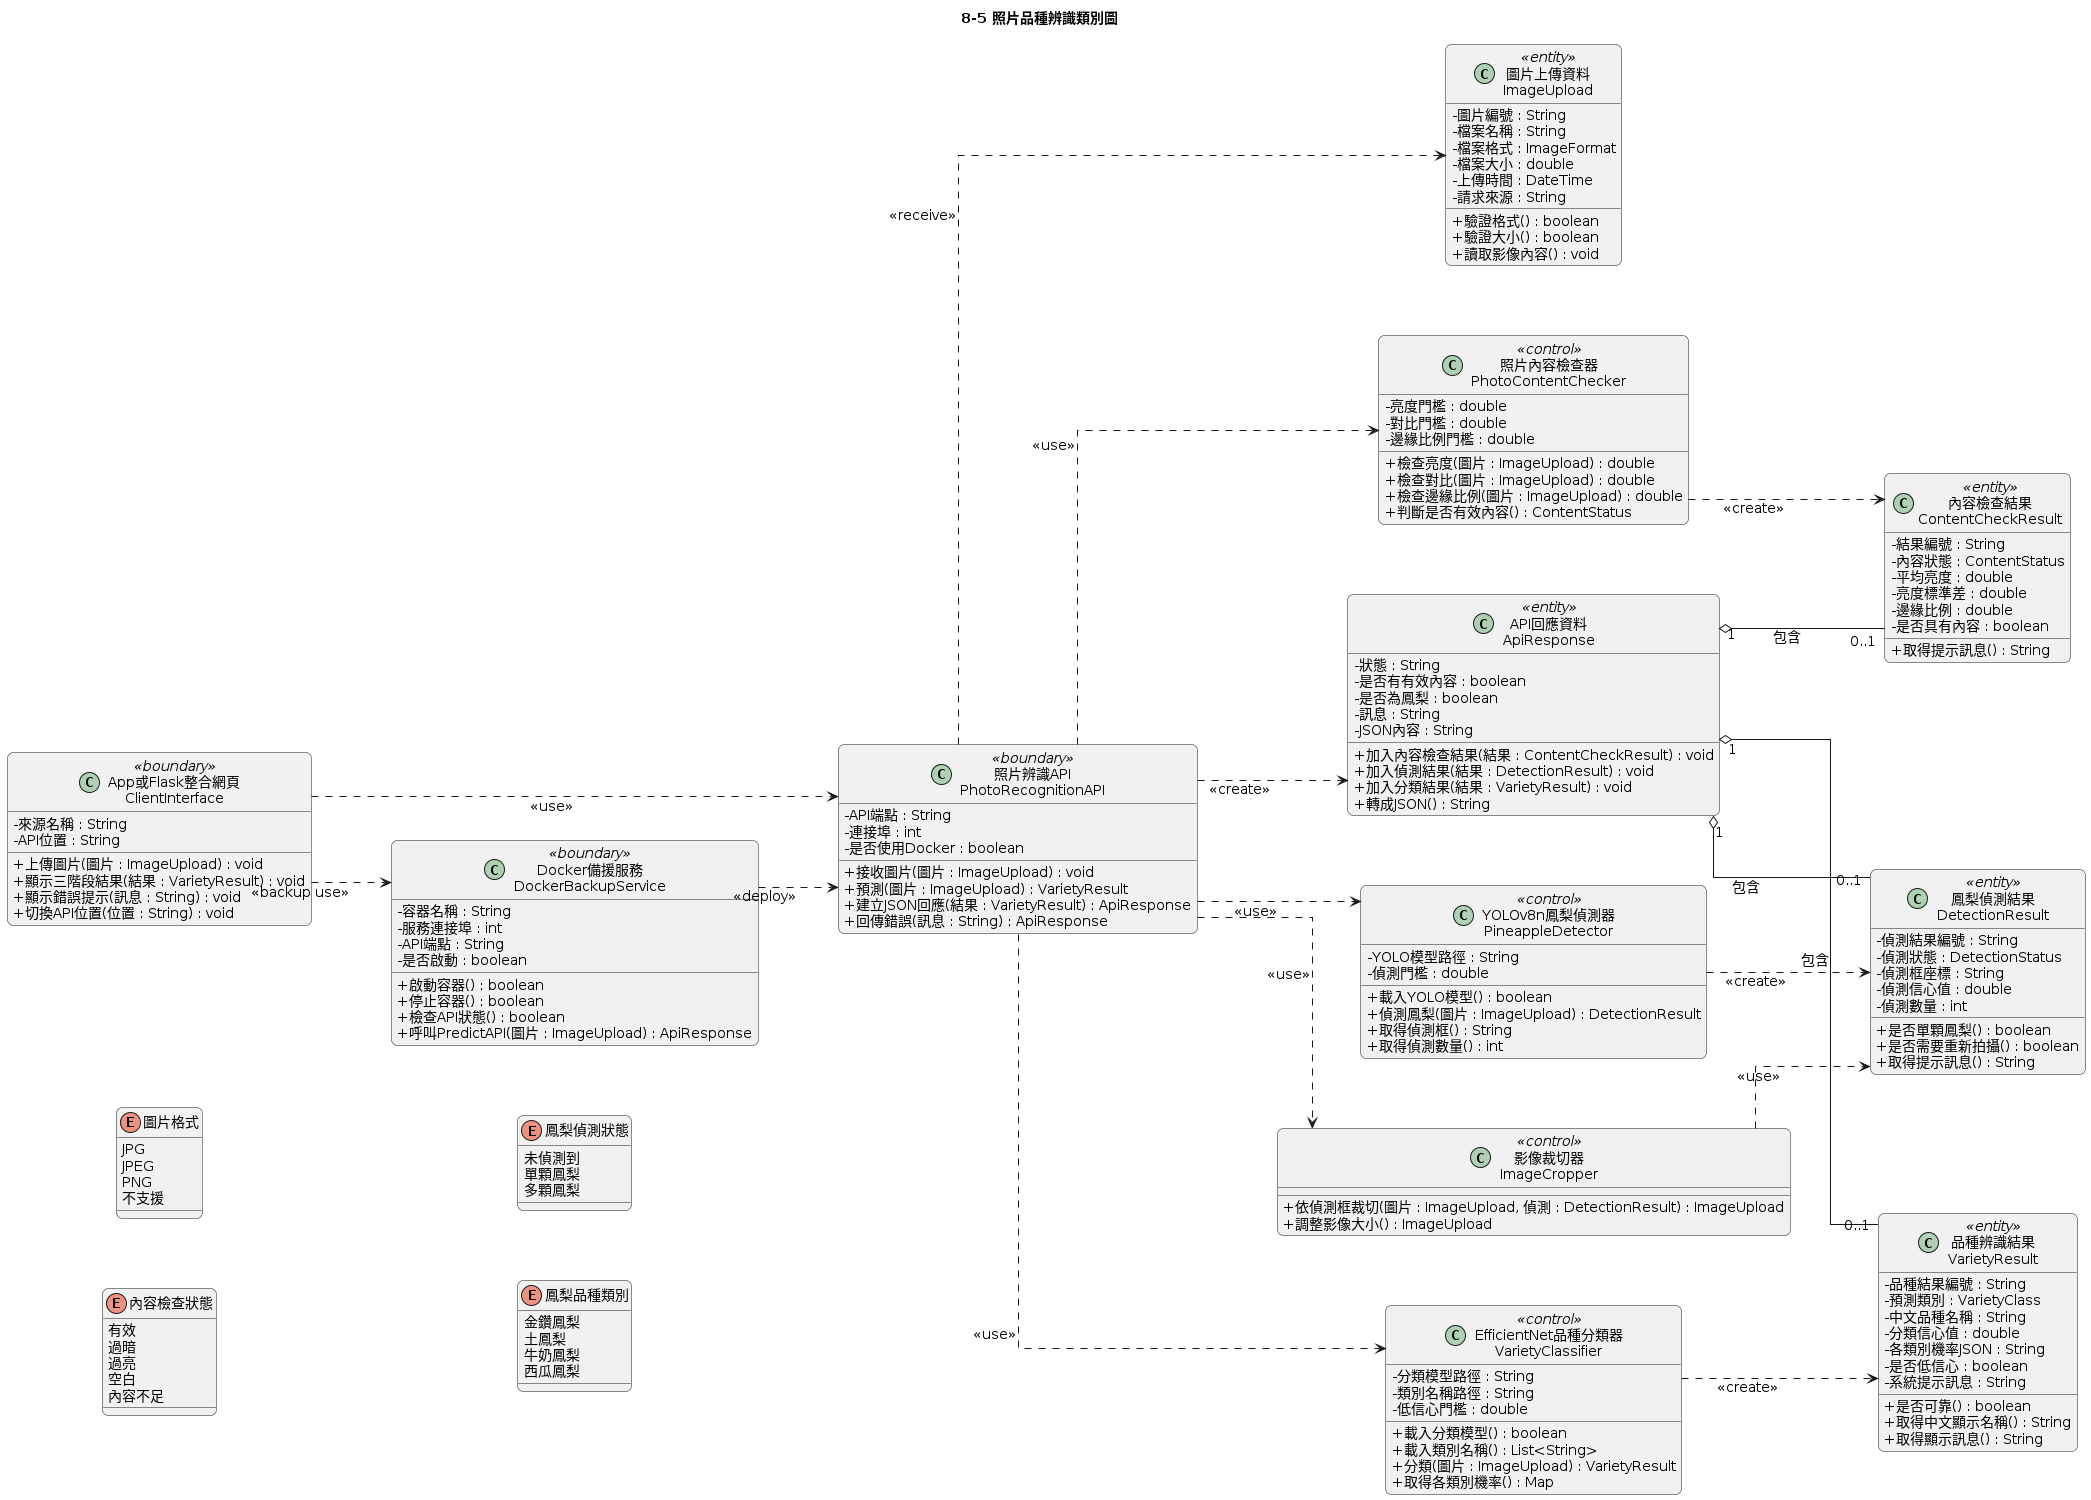

The diagram above was rendered by PlantUML. Its source (embedded in the PNG):
@startuml
title 8-5 照片品種辨識類別圖

left to right direction

skinparam classAttributeIconSize 0
skinparam linetype ortho
skinparam nodesep 70
skinparam ranksep 80
skinparam shadowing false
skinparam roundcorner 12
skinparam defaultFontSize 14

enum "圖片格式" as ImageFormat {
  JPG
  JPEG
  PNG
  不支援
}

enum "內容檢查狀態" as ContentStatus {
  有效
  過暗
  過亮
  空白
  內容不足
}

enum "鳳梨偵測狀態" as DetectionStatus {
  未偵測到
  單顆鳳梨
  多顆鳳梨
}

enum "鳳梨品種類別" as VarietyClass {
  金鑽鳳梨
  土鳳梨
  牛奶鳳梨
  西瓜鳳梨
}

class "App或Flask整合網頁\nClientInterface" as ClientInterface <<boundary>> {
  - 來源名稱 : String
  - API位置 : String
  + 上傳圖片(圖片 : ImageUpload) : void
  + 顯示三階段結果(結果 : VarietyResult) : void
  + 顯示錯誤提示(訊息 : String) : void
  + 切換API位置(位置 : String) : void
}

class "照片辨識API\nPhotoRecognitionAPI" as PhotoRecognitionAPI <<boundary>> {
  - API端點 : String
  - 連接埠 : int
  - 是否使用Docker : boolean
  + 接收圖片(圖片 : ImageUpload) : void
  + 預測(圖片 : ImageUpload) : VarietyResult
  + 建立JSON回應(結果 : VarietyResult) : ApiResponse
  + 回傳錯誤(訊息 : String) : ApiResponse
}

class "圖片上傳資料\nImageUpload" as ImageUpload <<entity>> {
  - 圖片編號 : String
  - 檔案名稱 : String
  - 檔案格式 : ImageFormat
  - 檔案大小 : double
  - 上傳時間 : DateTime
  - 請求來源 : String
  + 驗證格式() : boolean
  + 驗證大小() : boolean
  + 讀取影像內容() : void
}

class "照片內容檢查器\nPhotoContentChecker" as PhotoContentChecker <<control>> {
  - 亮度門檻 : double
  - 對比門檻 : double
  - 邊緣比例門檻 : double
  + 檢查亮度(圖片 : ImageUpload) : double
  + 檢查對比(圖片 : ImageUpload) : double
  + 檢查邊緣比例(圖片 : ImageUpload) : double
  + 判斷是否有效內容() : ContentStatus
}

class "內容檢查結果\nContentCheckResult" as ContentCheckResult <<entity>> {
  - 結果編號 : String
  - 內容狀態 : ContentStatus
  - 平均亮度 : double
  - 亮度標準差 : double
  - 邊緣比例 : double
  - 是否具有內容 : boolean
  + 取得提示訊息() : String
}

class "YOLOv8n鳳梨偵測器\nPineappleDetector" as PineappleDetector <<control>> {
  - YOLO模型路徑 : String
  - 偵測門檻 : double
  + 載入YOLO模型() : boolean
  + 偵測鳳梨(圖片 : ImageUpload) : DetectionResult
  + 取得偵測框() : String
  + 取得偵測數量() : int
}

class "鳳梨偵測結果\nDetectionResult" as DetectionResult <<entity>> {
  - 偵測結果編號 : String
  - 偵測狀態 : DetectionStatus
  - 偵測框座標 : String
  - 偵測信心值 : double
  - 偵測數量 : int
  + 是否單顆鳳梨() : boolean
  + 是否需要重新拍攝() : boolean
  + 取得提示訊息() : String
}

class "影像裁切器\nImageCropper" as ImageCropper <<control>> {
  + 依偵測框裁切(圖片 : ImageUpload, 偵測 : DetectionResult) : ImageUpload
  + 調整影像大小() : ImageUpload
}

class "EfficientNet品種分類器\nVarietyClassifier" as VarietyClassifier <<control>> {
  - 分類模型路徑 : String
  - 類別名稱路徑 : String
  - 低信心門檻 : double
  + 載入分類模型() : boolean
  + 載入類別名稱() : List<String>
  + 分類(圖片 : ImageUpload) : VarietyResult
  + 取得各類別機率() : Map
}

class "品種辨識結果\nVarietyResult" as VarietyResult <<entity>> {
  - 品種結果編號 : String
  - 預測類別 : VarietyClass
  - 中文品種名稱 : String
  - 分類信心值 : double
  - 各類別機率JSON : String
  - 是否低信心 : boolean
  - 系統提示訊息 : String
  + 是否可靠() : boolean
  + 取得中文顯示名稱() : String
  + 取得顯示訊息() : String
}

class "API回應資料\nApiResponse" as ApiResponse <<entity>> {
  - 狀態 : String
  - 是否有有效內容 : boolean
  - 是否為鳳梨 : boolean
  - 訊息 : String
  - JSON內容 : String
  + 加入內容檢查結果(結果 : ContentCheckResult) : void
  + 加入偵測結果(結果 : DetectionResult) : void
  + 加入分類結果(結果 : VarietyResult) : void
  + 轉成JSON() : String
}

class "Docker備援服務\nDockerBackupService" as DockerBackupService <<boundary>> {
  - 容器名稱 : String
  - 服務連接埠 : int
  - API端點 : String
  - 是否啟動 : boolean
  + 啟動容器() : boolean
  + 停止容器() : boolean
  + 檢查API狀態() : boolean
  + 呼叫PredictAPI(圖片 : ImageUpload) : ApiResponse
}

ClientInterface ..> PhotoRecognitionAPI : <<use>>
ClientInterface ..> DockerBackupService : <<backup use>>

PhotoRecognitionAPI ..> ImageUpload : <<receive>>
PhotoRecognitionAPI ..> PhotoContentChecker : <<use>>
PhotoRecognitionAPI ..> PineappleDetector : <<use>>
PhotoRecognitionAPI ..> ImageCropper : <<use>>
PhotoRecognitionAPI ..> VarietyClassifier : <<use>>
PhotoRecognitionAPI ..> ApiResponse : <<create>>

PhotoContentChecker ..> ContentCheckResult : <<create>>
PineappleDetector ..> DetectionResult : <<create>>
ImageCropper ..> DetectionResult : <<use>>
VarietyClassifier ..> VarietyResult : <<create>>

ApiResponse "1" o-- "0..1" ContentCheckResult : 包含
ApiResponse "1" o-- "0..1" DetectionResult : 包含
ApiResponse "1" o-- "0..1" VarietyResult : 包含

DockerBackupService ..> PhotoRecognitionAPI : <<deploy>>
@enduml